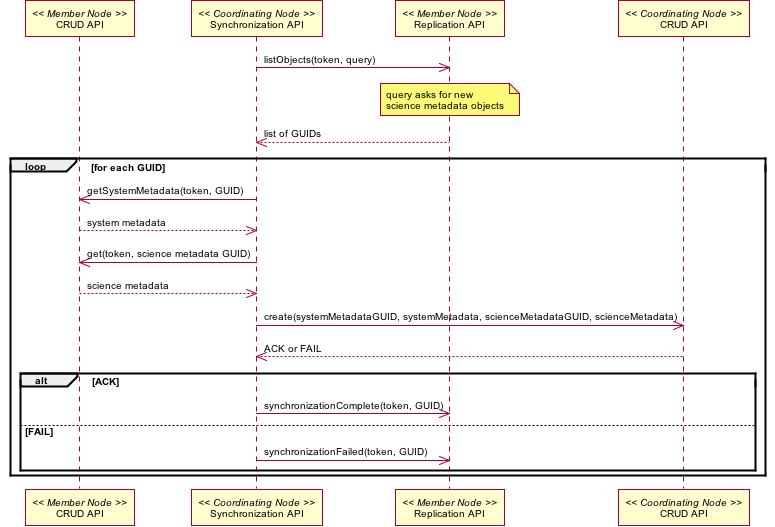

The diagram above was rendered by PlantUML. Its source (embedded in the PNG):
@startuml images/06_interaction.png
skinparam activityFontColor black
skinparam activityFontSize 10
skinparam activityFontName arial
skinparam activityArrowFontColor black
skinparam activityArrowFontSize 10
skinparam activityArrowFontName arial
skinparam classArrowFontColor black
skinparam classArrowFontSize 10
skinparam classArrowFontName arial
skinparam classAttributeFontColor black
skinparam classAttributeFontSize 10
skinparam classAttributeFontName arial
skinparam classFontColor black
skinparam classFontSize 10
skinparam classFontName arial
skinparam componentFontColor black
skinparam componentFontSize 10
skinparam componentFontName arial
skinparam componentArrowFontColor black
skinparam componentArrowFontSize 10
skinparam componentArrowFontName arial
skinparam noteFontColor black
skinparam noteFontSize 10
skinparam noteFontName arial
skinparam packageFontColor black
skinparam packageFontSize 10
skinparam packageFontName arial
skinparam sequenceActorFontColor black
skinparam sequenceActorFontSize 10
skinparam sequenceActorFontName arial
skinparam sequenceArrowFontColor black
skinparam sequenceArrowFontSize 10
skinparam sequenceArrowFontName arial
skinparam sequenceGroupingFontColor black
skinparam sequenceGroupingFontSize 10
skinparam sequenceGroupingFontName arial
skinparam sequenceGroupingHeaderFontColor black
skinparam sequenceGroupingHeaderFontSize 10
skinparam sequenceGroupingHeaderFontName arial
skinparam sequenceParticipantFontColor black
skinparam sequenceParticipantFontSize 10
skinparam sequenceParticipantFontName arial
skinparam sequenceTitleFontColor black
skinparam sequenceTitleFontSize 10
skinparam sequenceTitleFontName arial
skinparam titleFontColor black
skinparam titleFontSize 10
skinparam titleFontName arial
skinparam usecaseFontColor black
skinparam usecaseFontSize 10
skinparam usecaseFontName arial
skinparam usecaseActorFontColor black
skinparam usecaseActorFontSize 10
skinparam usecaseActorFontName arial
skinparam usecaseArrowFontColor black
skinparam usecaseArrowFontSize 10
skinparam usecaseArrowFontName arial
participant "CRUD API" as m_crud << Member Node >>
participant "Synchronization API" as c_sync << Coordinating Node >>
participant "Replication API" as m_rep << Member Node >>
c_sync -> m_rep: listObjects(token, query)
note over m_rep
query asks for new
science metadata objects
end note
c_sync <-- m_rep: list of GUIDs
loop for each GUID
c_sync -> m_crud: getSystemMetadata(token, GUID)
c_sync <-- m_crud: system metadata
c_sync -> m_crud: get(token, science metadata GUID)
c_sync <-- m_crud: science metadata
participant "CRUD API" as c_crud << Coordinating Node >>
c_sync -> c_crud: create(systemMetadataGUID, systemMetadata, scienceMetadataGUID, scienceMetadata)
c_sync <-- c_crud: ACK or FAIL
alt ACK
c_sync -> m_rep: synchronizationComplete(token, GUID)
else FAIL
c_sync -> m_rep: synchronizationFailed(token, GUID)
end
end
@enduml